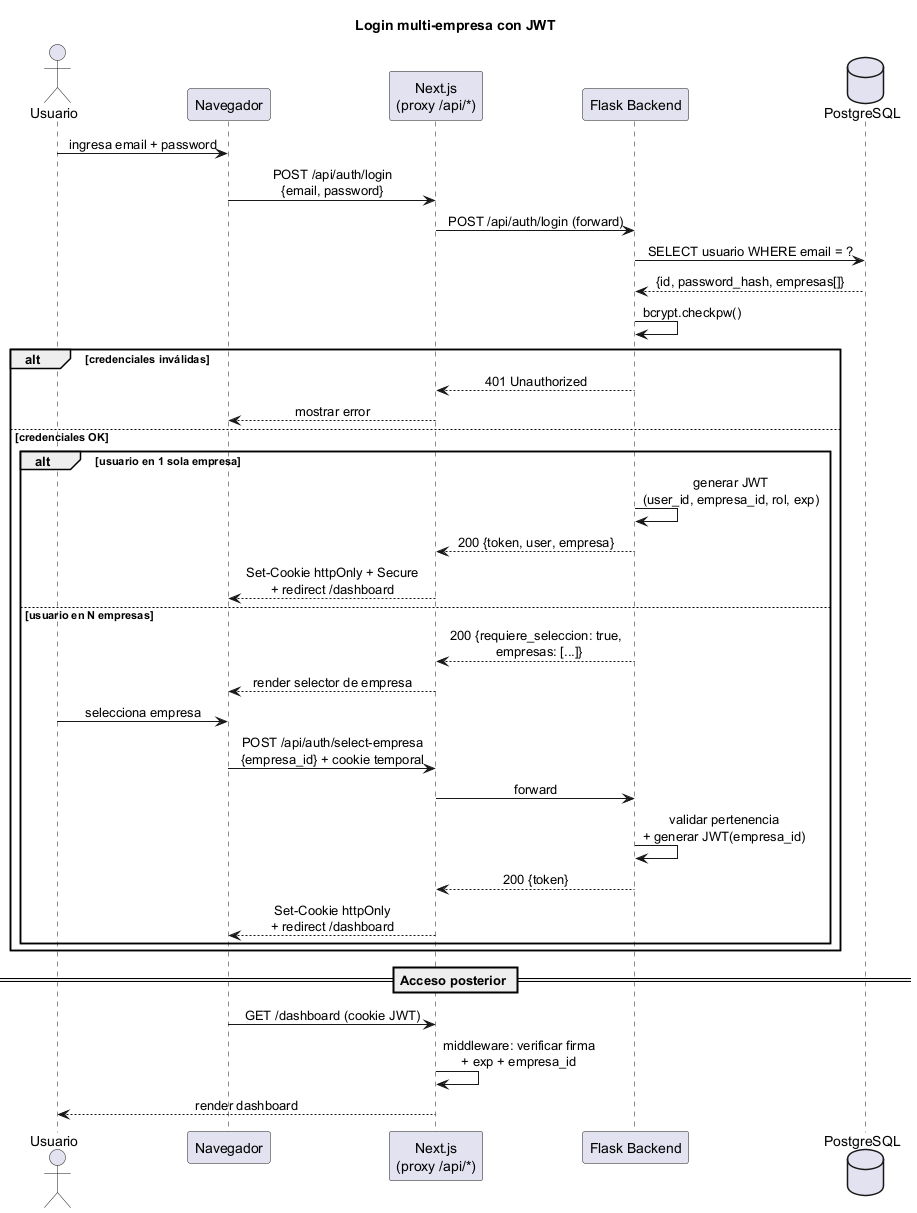

The diagram above was rendered by PlantUML. Its source (embedded in the PNG):
@startuml flujo_login_jwt
title Login multi-empresa con JWT

skinparam shadowing false
skinparam sequenceMessageAlign center

actor Usuario
participant "Navegador" as Nav
participant "Next.js\n(proxy /api/*)" as Next
participant "Flask Backend" as Flask
database "PostgreSQL" as DB

Usuario -> Nav : ingresa email + password
Nav -> Next : POST /api/auth/login\n{email, password}
Next -> Flask : POST /api/auth/login (forward)
Flask -> DB : SELECT usuario WHERE email = ?
DB --> Flask : {id, password_hash, empresas[]}
Flask -> Flask : bcrypt.checkpw()

alt credenciales inválidas
  Flask --> Next : 401 Unauthorized
  Next --> Nav : mostrar error
else credenciales OK
  alt usuario en 1 sola empresa
    Flask -> Flask : generar JWT\n(user_id, empresa_id, rol, exp)
    Flask --> Next : 200 {token, user, empresa}
    Next --> Nav : Set-Cookie httpOnly + Secure\n+ redirect /dashboard
  else usuario en N empresas
    Flask --> Next : 200 {requiere_seleccion: true,\n  empresas: [...]}
    Next --> Nav : render selector de empresa
    Usuario -> Nav : selecciona empresa
    Nav -> Next : POST /api/auth/select-empresa\n{empresa_id} + cookie temporal
    Next -> Flask : forward
    Flask -> Flask : validar pertenencia\n+ generar JWT(empresa_id)
    Flask --> Next : 200 {token}
    Next --> Nav : Set-Cookie httpOnly\n+ redirect /dashboard
  end
end

== Acceso posterior ==
Nav -> Next : GET /dashboard (cookie JWT)
Next -> Next : middleware: verificar firma\n+ exp + empresa_id
Next --> Usuario : render dashboard

@enduml